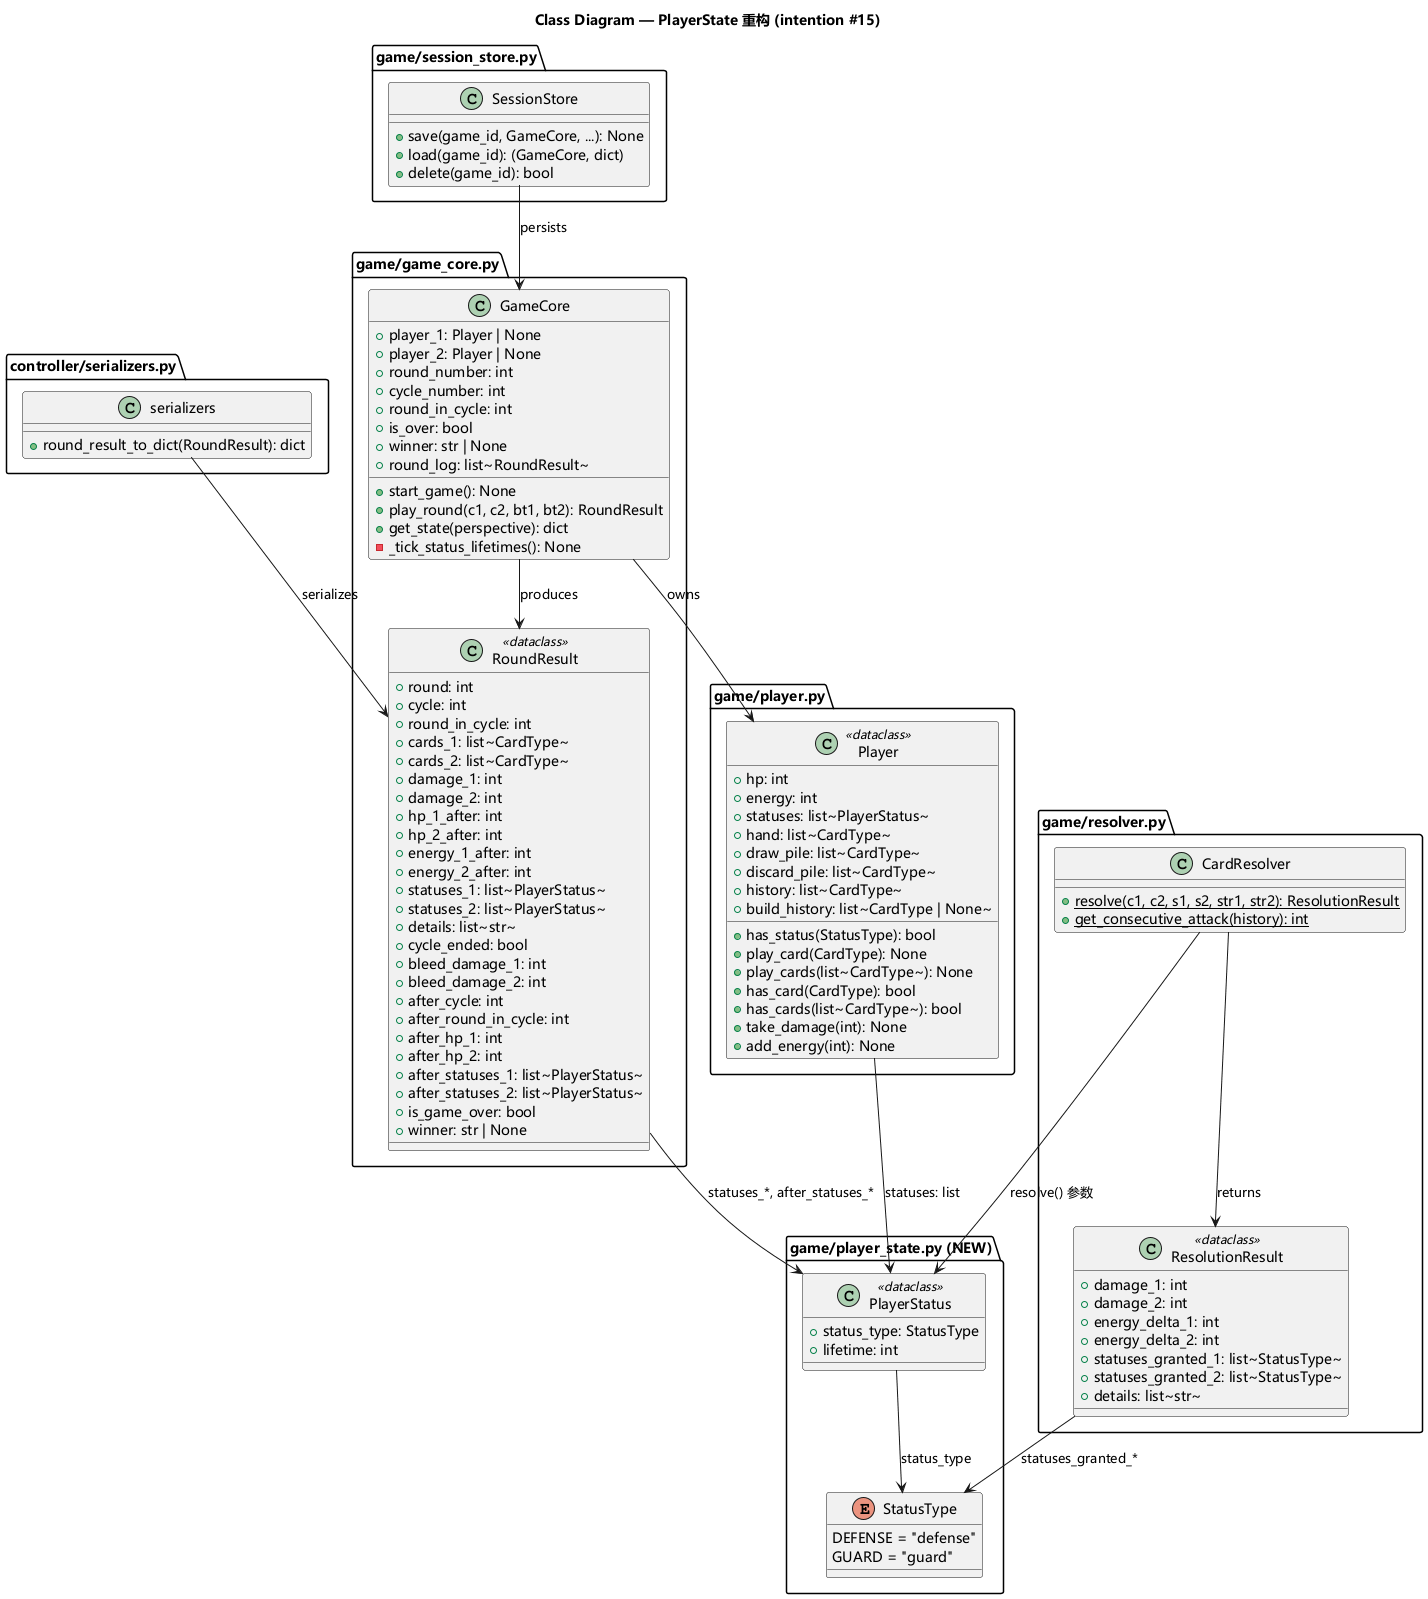

The diagram above was rendered by PlantUML. Its source (embedded in the PNG):
@startuml class_diagram
skinparam backgroundColor white
skinparam nodesep 40
skinparam ranksep 50
skinparam defaultFontName Microsoft YaHei,SimHei,sans-serif

title Class Diagram — PlayerState 重构 (intention #15)

package "game/player_state.py (NEW)" as PlayerStatePkg {
    enum StatusType {
        DEFENSE = "defense"
        GUARD = "guard"
    }

    class PlayerStatus <<dataclass>> {
        +status_type: StatusType
        +lifetime: int
    }
}

package "game/player.py" as PlayerPkg {
    class Player <<dataclass>> {
        +hp: int
        +energy: int
        +statuses: list~PlayerStatus~
        +hand: list~CardType~
        +draw_pile: list~CardType~
        +discard_pile: list~CardType~
        +history: list~CardType~
        +build_history: list~CardType | None~
        +has_status(StatusType): bool
        +play_card(CardType): None
        +play_cards(list~CardType~): None
        +has_card(CardType): bool
        +has_cards(list~CardType~): bool
        +take_damage(int): None
        +add_energy(int): None
    }
}

package "game/game_core.py" as GameCorePkg {
    class RoundResult <<dataclass>> {
        +round: int
        +cycle: int
        +round_in_cycle: int
        +cards_1: list~CardType~
        +cards_2: list~CardType~
        +damage_1: int
        +damage_2: int
        +hp_1_after: int
        +hp_2_after: int
        +energy_1_after: int
        +energy_2_after: int
        +statuses_1: list~PlayerStatus~
        +statuses_2: list~PlayerStatus~
        +details: list~str~
        +cycle_ended: bool
        +bleed_damage_1: int
        +bleed_damage_2: int
        +after_cycle: int
        +after_round_in_cycle: int
        +after_hp_1: int
        +after_hp_2: int
        +after_statuses_1: list~PlayerStatus~
        +after_statuses_2: list~PlayerStatus~
        +is_game_over: bool
        +winner: str | None
    }

    class GameCore {
        +player_1: Player | None
        +player_2: Player | None
        +round_number: int
        +cycle_number: int
        +round_in_cycle: int
        +is_over: bool
        +winner: str | None
        +round_log: list~RoundResult~
        +start_game(): None
        +play_round(c1, c2, bt1, bt2): RoundResult
        +get_state(perspective): dict
        -_tick_status_lifetimes(): None
    }
}

package "game/resolver.py" as ResolverPkg {
    class ResolutionResult <<dataclass>> {
        +damage_1: int
        +damage_2: int
        +energy_delta_1: int
        +energy_delta_2: int
        +statuses_granted_1: list~StatusType~
        +statuses_granted_2: list~StatusType~
        +details: list~str~
    }

    class CardResolver {
        {static} +resolve(c1, c2, s1, s2, str1, str2): ResolutionResult
        {static} +get_consecutive_attack(history): int
    }
}

package "game/session_store.py" as SessionStorePkg {
    class SessionStore {
        +save(game_id, GameCore, ...): None
        +load(game_id): (GameCore, dict)
        +delete(game_id): bool
    }
}

package "controller/serializers.py" as SerializersPkg {
    class serializers {
        +round_result_to_dict(RoundResult): dict
    }
}

' Dependencies
Player --> PlayerStatus : "statuses: list"
PlayerStatus --> StatusType : "status_type"
GameCore --> Player : "owns"
GameCore --> RoundResult : "produces"
RoundResult --> PlayerStatus : "statuses_*, after_statuses_*"
CardResolver --> ResolutionResult : "returns"
ResolutionResult --> StatusType : "statuses_granted_*"
CardResolver --> PlayerStatus : "resolve() 参数"
SessionStore --> GameCore : "persists"
serializers --> RoundResult : "serializes"

@enduml